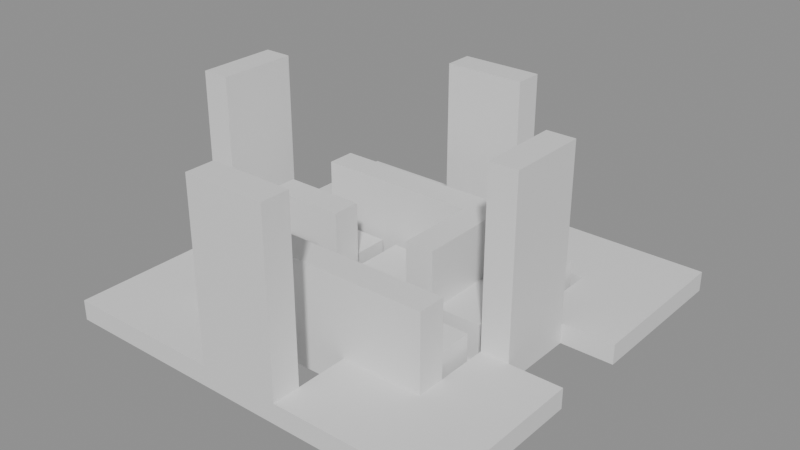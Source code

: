 # Source: building_lego.blend  (saved by Blender 5.0.119; exported with 4.5.12 LTS)
import bpy
from mathutils import Matrix  # noqa: F401  (used for matrix-valued properties, if any)

bpy.ops.wm.read_factory_settings(use_empty=True)
scene = bpy.context.scene
scene.name = 'Scene'

# ---- collections
col_01_paredes_externas = bpy.data.collections.new('01_Paredes_Externas'); scene.collection.children.link(col_01_paredes_externas)
col_02_paredes_internas = bpy.data.collections.new('02_Paredes_Internas'); scene.collection.children.link(col_02_paredes_internas)
col_03_pisos_escadas = bpy.data.collections.new('03_Pisos_Escadas'); scene.collection.children.link(col_03_pisos_escadas)
col_04_moveis_decoracoes = bpy.data.collections.new('04_Moveis_Decoracoes'); scene.collection.children.link(col_04_moveis_decoracoes)

# ---- materials (node trees are filled in below, after node groups)
mat_mat_parede_externa = bpy.data.materials.new('Mat_Parede_Externa')
mat_mat_parede_interna = bpy.data.materials.new('Mat_Parede_Interna')
mat_mat_pisos = bpy.data.materials.new('Mat_Pisos')
mat_mat_moveis = bpy.data.materials.new('Mat_Moveis')

# ---- material node trees
mat_mat_parede_externa.use_nodes = True; mat_mat_parede_externa.node_tree.nodes.clear()
_N = mat_mat_parede_externa.node_tree.nodes; _L = mat_mat_parede_externa.node_tree.links
n0 = _N.new('ShaderNodeBsdfPrincipled'); n0.name = 'BSDF - Pré-fundamentado'; n0.location = (-200, 100)
n1 = _N.new('ShaderNodeOutputMaterial'); n1.name = 'Saída de material'; n1.location = (200, 100)
_L.new(n0.outputs[0], n1.inputs[0])
n1.is_active_output = True
mat_mat_parede_interna.use_nodes = True; mat_mat_parede_interna.node_tree.nodes.clear()
_N = mat_mat_parede_interna.node_tree.nodes; _L = mat_mat_parede_interna.node_tree.links
n0 = _N.new('ShaderNodeBsdfPrincipled'); n0.name = 'BSDF - Pré-fundamentado'; n0.location = (-200, 100)
n1 = _N.new('ShaderNodeOutputMaterial'); n1.name = 'Saída de material'; n1.location = (200, 100)
_L.new(n0.outputs[0], n1.inputs[0])
n1.is_active_output = True
mat_mat_pisos.use_nodes = True; mat_mat_pisos.node_tree.nodes.clear()
_N = mat_mat_pisos.node_tree.nodes; _L = mat_mat_pisos.node_tree.links
n0 = _N.new('ShaderNodeBsdfPrincipled'); n0.name = 'BSDF - Pré-fundamentado'; n0.location = (-200, 100)
n1 = _N.new('ShaderNodeOutputMaterial'); n1.name = 'Saída de material'; n1.location = (200, 100)
_L.new(n0.outputs[0], n1.inputs[0])
n1.is_active_output = True
mat_mat_moveis.use_nodes = True; mat_mat_moveis.node_tree.nodes.clear()
_N = mat_mat_moveis.node_tree.nodes; _L = mat_mat_moveis.node_tree.links
n0 = _N.new('ShaderNodeBsdfPrincipled'); n0.name = 'BSDF - Pré-fundamentado'; n0.location = (-200, 100)
n1 = _N.new('ShaderNodeOutputMaterial'); n1.name = 'Saída de material'; n1.location = (200, 100)
_L.new(n0.outputs[0], n1.inputs[0])
n1.is_active_output = True

# ---- meshes
me_bloco_battlement_2032_178_z_28 = bpy.data.meshes.new('Bloco_battlement_2032_178_z-28')
me_bloco_battlement_2032_178_z_28.from_pydata([(-0.5, -0.175, -1.2), (0.5, -0.175, -1.2), (0.5, 0.175, -1.2), (-0.5, 0.175, -1.2), (-0.5, -0.175, 1.2), (0.5, -0.175, 1.2), (0.5, 0.175, 1.2), (-0.5, 0.175, 1.2)], [], [(0, 1, 2, 3), (4, 7, 6, 5), (0, 4, 5, 1), (2, 6, 7, 3), (0, 3, 7, 4), (1, 5, 6, 2)])
me_bloco_battlement_2032_178_z_28.materials.append(mat_mat_parede_externa)
me_bloco_battlement_2032_178_z_28.update()
me_bloco_battlement_2032_182_z_28 = bpy.data.meshes.new('Bloco_battlement_2032_182_z-28')
me_bloco_battlement_2032_182_z_28.from_pydata([(-0.5, -0.175, -1.2), (0.5, -0.175, -1.2), (0.5, 0.175, -1.2), (-0.5, 0.175, -1.2), (-0.5, -0.175, 1.2), (0.5, -0.175, 1.2), (0.5, 0.175, 1.2), (-0.5, 0.175, 1.2)], [], [(0, 1, 2, 3), (4, 7, 6, 5), (0, 4, 5, 1), (2, 6, 7, 3), (0, 3, 7, 4), (1, 5, 6, 2)])
me_bloco_battlement_2032_182_z_28.materials.append(mat_mat_parede_externa)
me_bloco_battlement_2032_182_z_28.update()
me_bloco_battlement_2030_180_z_28 = bpy.data.meshes.new('Bloco_battlement_2030_180_z-28')
me_bloco_battlement_2030_180_z_28.from_pydata([(-0.175, -0.5, -1.2), (0.175, -0.5, -1.2), (0.175, 0.5, -1.2), (-0.175, 0.5, -1.2), (-0.175, -0.5, 1.2), (0.175, -0.5, 1.2), (0.175, 0.5, 1.2), (-0.175, 0.5, 1.2)], [], [(0, 1, 2, 3), (4, 7, 6, 5), (0, 4, 5, 1), (2, 6, 7, 3), (0, 3, 7, 4), (1, 5, 6, 2)])
me_bloco_battlement_2030_180_z_28.materials.append(mat_mat_parede_externa)
me_bloco_battlement_2030_180_z_28.update()
me_bloco_battlement_2034_180_z_28 = bpy.data.meshes.new('Bloco_battlement_2034_180_z-28')
me_bloco_battlement_2034_180_z_28.from_pydata([(-0.175, -0.5, -1.2), (0.175, -0.5, -1.2), (0.175, 0.5, -1.2), (-0.175, 0.5, -1.2), (-0.175, -0.5, 1.2), (0.175, -0.5, 1.2), (0.175, 0.5, 1.2), (-0.175, 0.5, 1.2)], [], [(0, 1, 2, 3), (4, 7, 6, 5), (0, 4, 5, 1), (2, 6, 7, 3), (0, 3, 7, 4), (1, 5, 6, 2)])
me_bloco_battlement_2034_180_z_28.materials.append(mat_mat_parede_externa)
me_bloco_battlement_2034_180_z_28.update()
me_bloco_sandstone_wall_2031_179_z_28 = bpy.data.meshes.new('Bloco_sandstone_wall_2031_179_z-28')
me_bloco_sandstone_wall_2031_179_z_28.from_pydata([(-0.5, -0.175, -0.6), (0.5, -0.175, -0.6), (0.5, 0.175, -0.6), (-0.5, 0.175, -0.6), (-0.5, -0.175, 0.6), (0.5, -0.175, 0.6), (0.5, 0.175, 0.6), (-0.5, 0.175, 0.6)], [], [(0, 1, 2, 3), (4, 7, 6, 5), (0, 4, 5, 1), (2, 6, 7, 3), (0, 3, 7, 4), (1, 5, 6, 2)])
me_bloco_sandstone_wall_2031_179_z_28.materials.append(mat_mat_parede_interna)
me_bloco_sandstone_wall_2031_179_z_28.update()
me_bloco_sandstone_wall_2032_179_z_28 = bpy.data.meshes.new('Bloco_sandstone_wall_2032_179_z-28')
me_bloco_sandstone_wall_2032_179_z_28.from_pydata([(-0.5, -0.175, -0.6), (0.5, -0.175, -0.6), (0.5, 0.175, -0.6), (-0.5, 0.175, -0.6), (-0.5, -0.175, 0.6), (0.5, -0.175, 0.6), (0.5, 0.175, 0.6), (-0.5, 0.175, 0.6)], [], [(0, 1, 2, 3), (4, 7, 6, 5), (0, 4, 5, 1), (2, 6, 7, 3), (0, 3, 7, 4), (1, 5, 6, 2)])
me_bloco_sandstone_wall_2032_179_z_28.materials.append(mat_mat_parede_interna)
me_bloco_sandstone_wall_2032_179_z_28.update()
me_bloco_sandstone_wall_2033_179_z_28 = bpy.data.meshes.new('Bloco_sandstone_wall_2033_179_z-28')
me_bloco_sandstone_wall_2033_179_z_28.from_pydata([(-0.5, -0.175, -0.6), (0.5, -0.175, -0.6), (0.5, 0.175, -0.6), (-0.5, 0.175, -0.6), (-0.5, -0.175, 0.6), (0.5, -0.175, 0.6), (0.5, 0.175, 0.6), (-0.5, 0.175, 0.6)], [], [(0, 1, 2, 3), (4, 7, 6, 5), (0, 4, 5, 1), (2, 6, 7, 3), (0, 3, 7, 4), (1, 5, 6, 2)])
me_bloco_sandstone_wall_2033_179_z_28.materials.append(mat_mat_parede_interna)
me_bloco_sandstone_wall_2033_179_z_28.update()
me_bloco_sandstone_wall_2031_180_z_28 = bpy.data.meshes.new('Bloco_sandstone_wall_2031_180_z-28')
me_bloco_sandstone_wall_2031_180_z_28.from_pydata([(-0.5, -0.175, -0.6), (0.5, -0.175, -0.6), (0.5, 0.175, -0.6), (-0.5, 0.175, -0.6), (-0.5, -0.175, 0.6), (0.5, -0.175, 0.6), (0.5, 0.175, 0.6), (-0.5, 0.175, 0.6)], [], [(0, 1, 2, 3), (4, 7, 6, 5), (0, 4, 5, 1), (2, 6, 7, 3), (0, 3, 7, 4), (1, 5, 6, 2)])
me_bloco_sandstone_wall_2031_180_z_28.materials.append(mat_mat_parede_interna)
me_bloco_sandstone_wall_2031_180_z_28.update()
me_bloco_sandstone_wall_2031_181_z_28 = bpy.data.meshes.new('Bloco_sandstone_wall_2031_181_z-28')
me_bloco_sandstone_wall_2031_181_z_28.from_pydata([(-0.5, -0.175, -0.6), (0.5, -0.175, -0.6), (0.5, 0.175, -0.6), (-0.5, 0.175, -0.6), (-0.5, -0.175, 0.6), (0.5, -0.175, 0.6), (0.5, 0.175, 0.6), (-0.5, 0.175, 0.6)], [], [(0, 1, 2, 3), (4, 7, 6, 5), (0, 4, 5, 1), (2, 6, 7, 3), (0, 3, 7, 4), (1, 5, 6, 2)])
me_bloco_sandstone_wall_2031_181_z_28.materials.append(mat_mat_parede_interna)
me_bloco_sandstone_wall_2031_181_z_28.update()
me_bloco_sandstone_wall_2032_181_z_28 = bpy.data.meshes.new('Bloco_sandstone_wall_2032_181_z-28')
me_bloco_sandstone_wall_2032_181_z_28.from_pydata([(-0.5, -0.175, -0.6), (0.5, -0.175, -0.6), (0.5, 0.175, -0.6), (-0.5, 0.175, -0.6), (-0.5, -0.175, 0.6), (0.5, -0.175, 0.6), (0.5, 0.175, 0.6), (-0.5, 0.175, 0.6)], [], [(0, 1, 2, 3), (4, 7, 6, 5), (0, 4, 5, 1), (2, 6, 7, 3), (0, 3, 7, 4), (1, 5, 6, 2)])
me_bloco_sandstone_wall_2032_181_z_28.materials.append(mat_mat_parede_interna)
me_bloco_sandstone_wall_2032_181_z_28.update()
me_bloco_sandstone_wall_2033_181_z_28 = bpy.data.meshes.new('Bloco_sandstone_wall_2033_181_z-28')
me_bloco_sandstone_wall_2033_181_z_28.from_pydata([(-0.5, -0.175, -0.6), (0.5, -0.175, -0.6), (0.5, 0.175, -0.6), (-0.5, 0.175, -0.6), (-0.5, -0.175, 0.6), (0.5, -0.175, 0.6), (0.5, 0.175, 0.6), (-0.5, 0.175, 0.6)], [], [(0, 1, 2, 3), (4, 7, 6, 5), (0, 4, 5, 1), (2, 6, 7, 3), (0, 3, 7, 4), (1, 5, 6, 2)])
me_bloco_sandstone_wall_2033_181_z_28.materials.append(mat_mat_parede_interna)
me_bloco_sandstone_wall_2033_181_z_28.update()
me_bloco_sandstone_wall_2033_180_z_28 = bpy.data.meshes.new('Bloco_sandstone_wall_2033_180_z-28')
me_bloco_sandstone_wall_2033_180_z_28.from_pydata([(-0.175, -0.5, -0.6), (0.175, -0.5, -0.6), (0.175, 0.5, -0.6), (-0.175, 0.5, -0.6), (-0.175, -0.5, 0.6), (0.175, -0.5, 0.6), (0.175, 0.5, 0.6), (-0.175, 0.5, 0.6)], [], [(0, 1, 2, 3), (4, 7, 6, 5), (0, 4, 5, 1), (2, 6, 7, 3), (0, 3, 7, 4), (1, 5, 6, 2)])
me_bloco_sandstone_wall_2033_180_z_28.materials.append(mat_mat_parede_interna)
me_bloco_sandstone_wall_2033_180_z_28.update()
me_piso_glowing_rune_2031_179_z_30 = bpy.data.meshes.new('Piso_glowing_rune_2031_179_z-30')
me_piso_glowing_rune_2031_179_z_30.from_pydata([(-0.5, -0.5, -0.05), (0.5, -0.5, -0.05), (0.5, 0.5, -0.05), (-0.5, 0.5, -0.05), (-0.5, -0.5, 0.05), (0.5, -0.5, 0.05), (0.5, 0.5, 0.05), (-0.5, 0.5, 0.05)], [], [(0, 1, 2, 3), (4, 7, 6, 5), (0, 4, 5, 1), (2, 6, 7, 3), (0, 3, 7, 4), (1, 5, 6, 2)])
me_piso_glowing_rune_2031_179_z_30.materials.append(mat_mat_pisos)
me_piso_glowing_rune_2031_179_z_30.update()
me_piso_marble_floor_2031_179_z_28 = bpy.data.meshes.new('Piso_marble_floor_2031_179_z-28')
me_piso_marble_floor_2031_179_z_28.from_pydata([(-0.5, -0.5, -0.05), (0.5, -0.5, -0.05), (0.5, 0.5, -0.05), (-0.5, 0.5, -0.05), (-0.5, -0.5, 0.05), (0.5, -0.5, 0.05), (0.5, 0.5, 0.05), (-0.5, 0.5, 0.05)], [], [(0, 1, 2, 3), (4, 7, 6, 5), (0, 4, 5, 1), (2, 6, 7, 3), (0, 3, 7, 4), (1, 5, 6, 2)])
me_piso_marble_floor_2031_179_z_28.materials.append(mat_mat_pisos)
me_piso_marble_floor_2031_179_z_28.update()
me_piso_marble_floor_2031_180_z_28 = bpy.data.meshes.new('Piso_marble_floor_2031_180_z-28')
me_piso_marble_floor_2031_180_z_28.from_pydata([(-0.5, -0.5, -0.05), (0.5, -0.5, -0.05), (0.5, 0.5, -0.05), (-0.5, 0.5, -0.05), (-0.5, -0.5, 0.05), (0.5, -0.5, 0.05), (0.5, 0.5, 0.05), (-0.5, 0.5, 0.05)], [], [(0, 1, 2, 3), (4, 7, 6, 5), (0, 4, 5, 1), (2, 6, 7, 3), (0, 3, 7, 4), (1, 5, 6, 2)])
me_piso_marble_floor_2031_180_z_28.materials.append(mat_mat_pisos)
me_piso_marble_floor_2031_180_z_28.update()
me_piso_glowing_rune_2031_181_z_30 = bpy.data.meshes.new('Piso_glowing_rune_2031_181_z-30')
me_piso_glowing_rune_2031_181_z_30.from_pydata([(-0.5, -0.5, -0.05), (0.5, -0.5, -0.05), (0.5, 0.5, -0.05), (-0.5, 0.5, -0.05), (-0.5, -0.5, 0.05), (0.5, -0.5, 0.05), (0.5, 0.5, 0.05), (-0.5, 0.5, 0.05)], [], [(0, 1, 2, 3), (4, 7, 6, 5), (0, 4, 5, 1), (2, 6, 7, 3), (0, 3, 7, 4), (1, 5, 6, 2)])
me_piso_glowing_rune_2031_181_z_30.materials.append(mat_mat_pisos)
me_piso_glowing_rune_2031_181_z_30.update()
me_piso_marble_floor_2031_181_z_28 = bpy.data.meshes.new('Piso_marble_floor_2031_181_z-28')
me_piso_marble_floor_2031_181_z_28.from_pydata([(-0.5, -0.5, -0.05), (0.5, -0.5, -0.05), (0.5, 0.5, -0.05), (-0.5, 0.5, -0.05), (-0.5, -0.5, 0.05), (0.5, -0.5, 0.05), (0.5, 0.5, 0.05), (-0.5, 0.5, 0.05)], [], [(0, 1, 2, 3), (4, 7, 6, 5), (0, 4, 5, 1), (2, 6, 7, 3), (0, 3, 7, 4), (1, 5, 6, 2)])
me_piso_marble_floor_2031_181_z_28.materials.append(mat_mat_pisos)
me_piso_marble_floor_2031_181_z_28.update()
me_piso_marble_floor_2032_179_z_28 = bpy.data.meshes.new('Piso_marble_floor_2032_179_z-28')
me_piso_marble_floor_2032_179_z_28.from_pydata([(-0.5, -0.5, -0.05), (0.5, -0.5, -0.05), (0.5, 0.5, -0.05), (-0.5, 0.5, -0.05), (-0.5, -0.5, 0.05), (0.5, -0.5, 0.05), (0.5, 0.5, 0.05), (-0.5, 0.5, 0.05)], [], [(0, 1, 2, 3), (4, 7, 6, 5), (0, 4, 5, 1), (2, 6, 7, 3), (0, 3, 7, 4), (1, 5, 6, 2)])
me_piso_marble_floor_2032_179_z_28.materials.append(mat_mat_pisos)
me_piso_marble_floor_2032_179_z_28.update()
me_piso_glowing_rune_2033_179_z_30 = bpy.data.meshes.new('Piso_glowing_rune_2033_179_z-30')
me_piso_glowing_rune_2033_179_z_30.from_pydata([(-0.5, -0.5, -0.05), (0.5, -0.5, -0.05), (0.5, 0.5, -0.05), (-0.5, 0.5, -0.05), (-0.5, -0.5, 0.05), (0.5, -0.5, 0.05), (0.5, 0.5, 0.05), (-0.5, 0.5, 0.05)], [], [(0, 1, 2, 3), (4, 7, 6, 5), (0, 4, 5, 1), (2, 6, 7, 3), (0, 3, 7, 4), (1, 5, 6, 2)])
me_piso_glowing_rune_2033_179_z_30.materials.append(mat_mat_pisos)
me_piso_glowing_rune_2033_179_z_30.update()
me_piso_marble_floor_2033_179_z_28 = bpy.data.meshes.new('Piso_marble_floor_2033_179_z-28')
me_piso_marble_floor_2033_179_z_28.from_pydata([(-0.5, -0.5, -0.05), (0.5, -0.5, -0.05), (0.5, 0.5, -0.05), (-0.5, 0.5, -0.05), (-0.5, -0.5, 0.05), (0.5, -0.5, 0.05), (0.5, 0.5, 0.05), (-0.5, 0.5, 0.05)], [], [(0, 1, 2, 3), (4, 7, 6, 5), (0, 4, 5, 1), (2, 6, 7, 3), (0, 3, 7, 4), (1, 5, 6, 2)])
me_piso_marble_floor_2033_179_z_28.materials.append(mat_mat_pisos)
me_piso_marble_floor_2033_179_z_28.update()
me_piso_marble_floor_2032_180_z_28 = bpy.data.meshes.new('Piso_marble_floor_2032_180_z-28')
me_piso_marble_floor_2032_180_z_28.from_pydata([(-0.5, -0.5, -0.05), (0.5, -0.5, -0.05), (0.5, 0.5, -0.05), (-0.5, 0.5, -0.05), (-0.5, -0.5, 0.05), (0.5, -0.5, 0.05), (0.5, 0.5, 0.05), (-0.5, 0.5, 0.05)], [], [(0, 1, 2, 3), (4, 7, 6, 5), (0, 4, 5, 1), (2, 6, 7, 3), (0, 3, 7, 4), (1, 5, 6, 2)])
me_piso_marble_floor_2032_180_z_28.materials.append(mat_mat_pisos)
me_piso_marble_floor_2032_180_z_28.update()
me_piso_marble_floor_2033_180_z_28 = bpy.data.meshes.new('Piso_marble_floor_2033_180_z-28')
me_piso_marble_floor_2033_180_z_28.from_pydata([(-0.5, -0.5, -0.05), (0.5, -0.5, -0.05), (0.5, 0.5, -0.05), (-0.5, 0.5, -0.05), (-0.5, -0.5, 0.05), (0.5, -0.5, 0.05), (0.5, 0.5, 0.05), (-0.5, 0.5, 0.05)], [], [(0, 1, 2, 3), (4, 7, 6, 5), (0, 4, 5, 1), (2, 6, 7, 3), (0, 3, 7, 4), (1, 5, 6, 2)])
me_piso_marble_floor_2033_180_z_28.materials.append(mat_mat_pisos)
me_piso_marble_floor_2033_180_z_28.update()
me_piso_marble_floor_2032_181_z_28 = bpy.data.meshes.new('Piso_marble_floor_2032_181_z-28')
me_piso_marble_floor_2032_181_z_28.from_pydata([(-0.5, -0.5, -0.05), (0.5, -0.5, -0.05), (0.5, 0.5, -0.05), (-0.5, 0.5, -0.05), (-0.5, -0.5, 0.05), (0.5, -0.5, 0.05), (0.5, 0.5, 0.05), (-0.5, 0.5, 0.05)], [], [(0, 1, 2, 3), (4, 7, 6, 5), (0, 4, 5, 1), (2, 6, 7, 3), (0, 3, 7, 4), (1, 5, 6, 2)])
me_piso_marble_floor_2032_181_z_28.materials.append(mat_mat_pisos)
me_piso_marble_floor_2032_181_z_28.update()
me_piso_glowing_rune_2033_181_z_30 = bpy.data.meshes.new('Piso_glowing_rune_2033_181_z-30')
me_piso_glowing_rune_2033_181_z_30.from_pydata([(-0.5, -0.5, -0.05), (0.5, -0.5, -0.05), (0.5, 0.5, -0.05), (-0.5, 0.5, -0.05), (-0.5, -0.5, 0.05), (0.5, -0.5, 0.05), (0.5, 0.5, 0.05), (-0.5, 0.5, 0.05)], [], [(0, 1, 2, 3), (4, 7, 6, 5), (0, 4, 5, 1), (2, 6, 7, 3), (0, 3, 7, 4), (1, 5, 6, 2)])
me_piso_glowing_rune_2033_181_z_30.materials.append(mat_mat_pisos)
me_piso_glowing_rune_2033_181_z_30.update()
me_piso_marble_floor_2033_181_z_28 = bpy.data.meshes.new('Piso_marble_floor_2033_181_z-28')
me_piso_marble_floor_2033_181_z_28.from_pydata([(-0.5, -0.5, -0.05), (0.5, -0.5, -0.05), (0.5, 0.5, -0.05), (-0.5, 0.5, -0.05), (-0.5, -0.5, 0.05), (0.5, -0.5, 0.05), (0.5, 0.5, 0.05), (-0.5, 0.5, 0.05)], [], [(0, 1, 2, 3), (4, 7, 6, 5), (0, 4, 5, 1), (2, 6, 7, 3), (0, 3, 7, 4), (1, 5, 6, 2)])
me_piso_marble_floor_2033_181_z_28.materials.append(mat_mat_pisos)
me_piso_marble_floor_2033_181_z_28.update()
me_degrau_2030_178_z_28 = bpy.data.meshes.new('Degrau_2030_178_z-28')
me_degrau_2030_178_z_28.from_pydata([(-0.5, -0.5, -0.125), (0.5, -0.5, -0.125), (0.5, 0.5, -0.125), (-0.5, 0.5, -0.125), (-0.5, -0.5, 0.125), (0.5, -0.5, 0.125), (0.5, 0.5, 0.125), (-0.5, 0.5, 0.125)], [], [(0, 1, 2, 3), (4, 7, 6, 5), (0, 4, 5, 1), (2, 6, 7, 3), (0, 3, 7, 4), (1, 5, 6, 2)])
me_degrau_2030_178_z_28.materials.append(mat_mat_pisos)
me_degrau_2030_178_z_28.update()
me_degrau_2031_178_z_28 = bpy.data.meshes.new('Degrau_2031_178_z-28')
me_degrau_2031_178_z_28.from_pydata([(-0.5, -0.5, -0.125), (0.5, -0.5, -0.125), (0.5, 0.5, -0.125), (-0.5, 0.5, -0.125), (-0.5, -0.5, 0.125), (0.5, -0.5, 0.125), (0.5, 0.5, 0.125), (-0.5, 0.5, 0.125)], [], [(0, 1, 2, 3), (4, 7, 6, 5), (0, 4, 5, 1), (2, 6, 7, 3), (0, 3, 7, 4), (1, 5, 6, 2)])
me_degrau_2031_178_z_28.materials.append(mat_mat_pisos)
me_degrau_2031_178_z_28.update()
me_degrau_2030_179_z_28 = bpy.data.meshes.new('Degrau_2030_179_z-28')
me_degrau_2030_179_z_28.from_pydata([(-0.5, -0.5, -0.125), (0.5, -0.5, -0.125), (0.5, 0.5, -0.125), (-0.5, 0.5, -0.125), (-0.5, -0.5, 0.125), (0.5, -0.5, 0.125), (0.5, 0.5, 0.125), (-0.5, 0.5, 0.125)], [], [(0, 1, 2, 3), (4, 7, 6, 5), (0, 4, 5, 1), (2, 6, 7, 3), (0, 3, 7, 4), (1, 5, 6, 2)])
me_degrau_2030_179_z_28.materials.append(mat_mat_pisos)
me_degrau_2030_179_z_28.update()
me_degrau_2030_181_z_28 = bpy.data.meshes.new('Degrau_2030_181_z-28')
me_degrau_2030_181_z_28.from_pydata([(-0.5, -0.5, -0.125), (0.5, -0.5, -0.125), (0.5, 0.5, -0.125), (-0.5, 0.5, -0.125), (-0.5, -0.5, 0.125), (0.5, -0.5, 0.125), (0.5, 0.5, 0.125), (-0.5, 0.5, 0.125)], [], [(0, 1, 2, 3), (4, 7, 6, 5), (0, 4, 5, 1), (2, 6, 7, 3), (0, 3, 7, 4), (1, 5, 6, 2)])
me_degrau_2030_181_z_28.materials.append(mat_mat_pisos)
me_degrau_2030_181_z_28.update()
me_degrau_2030_182_z_28 = bpy.data.meshes.new('Degrau_2030_182_z-28')
me_degrau_2030_182_z_28.from_pydata([(-0.5, -0.5, -0.125), (0.5, -0.5, -0.125), (0.5, 0.5, -0.125), (-0.5, 0.5, -0.125), (-0.5, -0.5, 0.125), (0.5, -0.5, 0.125), (0.5, 0.5, 0.125), (-0.5, 0.5, 0.125)], [], [(0, 1, 2, 3), (4, 7, 6, 5), (0, 4, 5, 1), (2, 6, 7, 3), (0, 3, 7, 4), (1, 5, 6, 2)])
me_degrau_2030_182_z_28.materials.append(mat_mat_pisos)
me_degrau_2030_182_z_28.update()
me_degrau_2031_182_z_28 = bpy.data.meshes.new('Degrau_2031_182_z-28')
me_degrau_2031_182_z_28.from_pydata([(-0.5, -0.5, -0.125), (0.5, -0.5, -0.125), (0.5, 0.5, -0.125), (-0.5, 0.5, -0.125), (-0.5, -0.5, 0.125), (0.5, -0.5, 0.125), (0.5, 0.5, 0.125), (-0.5, 0.5, 0.125)], [], [(0, 1, 2, 3), (4, 7, 6, 5), (0, 4, 5, 1), (2, 6, 7, 3), (0, 3, 7, 4), (1, 5, 6, 2)])
me_degrau_2031_182_z_28.materials.append(mat_mat_pisos)
me_degrau_2031_182_z_28.update()
me_degrau_2033_178_z_28 = bpy.data.meshes.new('Degrau_2033_178_z-28')
me_degrau_2033_178_z_28.from_pydata([(-0.5, -0.5, -0.125), (0.5, -0.5, -0.125), (0.5, 0.5, -0.125), (-0.5, 0.5, -0.125), (-0.5, -0.5, 0.125), (0.5, -0.5, 0.125), (0.5, 0.5, 0.125), (-0.5, 0.5, 0.125)], [], [(0, 1, 2, 3), (4, 7, 6, 5), (0, 4, 5, 1), (2, 6, 7, 3), (0, 3, 7, 4), (1, 5, 6, 2)])
me_degrau_2033_178_z_28.materials.append(mat_mat_pisos)
me_degrau_2033_178_z_28.update()
me_degrau_2034_178_z_28 = bpy.data.meshes.new('Degrau_2034_178_z-28')
me_degrau_2034_178_z_28.from_pydata([(-0.5, -0.5, -0.125), (0.5, -0.5, -0.125), (0.5, 0.5, -0.125), (-0.5, 0.5, -0.125), (-0.5, -0.5, 0.125), (0.5, -0.5, 0.125), (0.5, 0.5, 0.125), (-0.5, 0.5, 0.125)], [], [(0, 1, 2, 3), (4, 7, 6, 5), (0, 4, 5, 1), (2, 6, 7, 3), (0, 3, 7, 4), (1, 5, 6, 2)])
me_degrau_2034_178_z_28.materials.append(mat_mat_pisos)
me_degrau_2034_178_z_28.update()
me_degrau_2034_179_z_28 = bpy.data.meshes.new('Degrau_2034_179_z-28')
me_degrau_2034_179_z_28.from_pydata([(-0.5, -0.5, -0.125), (0.5, -0.5, -0.125), (0.5, 0.5, -0.125), (-0.5, 0.5, -0.125), (-0.5, -0.5, 0.125), (0.5, -0.5, 0.125), (0.5, 0.5, 0.125), (-0.5, 0.5, 0.125)], [], [(0, 1, 2, 3), (4, 7, 6, 5), (0, 4, 5, 1), (2, 6, 7, 3), (0, 3, 7, 4), (1, 5, 6, 2)])
me_degrau_2034_179_z_28.materials.append(mat_mat_pisos)
me_degrau_2034_179_z_28.update()
me_degrau_2034_181_z_28 = bpy.data.meshes.new('Degrau_2034_181_z-28')
me_degrau_2034_181_z_28.from_pydata([(-0.5, -0.5, -0.125), (0.5, -0.5, -0.125), (0.5, 0.5, -0.125), (-0.5, 0.5, -0.125), (-0.5, -0.5, 0.125), (0.5, -0.5, 0.125), (0.5, 0.5, 0.125), (-0.5, 0.5, 0.125)], [], [(0, 1, 2, 3), (4, 7, 6, 5), (0, 4, 5, 1), (2, 6, 7, 3), (0, 3, 7, 4), (1, 5, 6, 2)])
me_degrau_2034_181_z_28.materials.append(mat_mat_pisos)
me_degrau_2034_181_z_28.update()
me_degrau_2033_182_z_28 = bpy.data.meshes.new('Degrau_2033_182_z-28')
me_degrau_2033_182_z_28.from_pydata([(-0.5, -0.5, -0.125), (0.5, -0.5, -0.125), (0.5, 0.5, -0.125), (-0.5, 0.5, -0.125), (-0.5, -0.5, 0.125), (0.5, -0.5, 0.125), (0.5, 0.5, 0.125), (-0.5, 0.5, 0.125)], [], [(0, 1, 2, 3), (4, 7, 6, 5), (0, 4, 5, 1), (2, 6, 7, 3), (0, 3, 7, 4), (1, 5, 6, 2)])
me_degrau_2033_182_z_28.materials.append(mat_mat_pisos)
me_degrau_2033_182_z_28.update()
me_degrau_2034_182_z_28 = bpy.data.meshes.new('Degrau_2034_182_z-28')
me_degrau_2034_182_z_28.from_pydata([(-0.5, -0.5, -0.125), (0.5, -0.5, -0.125), (0.5, 0.5, -0.125), (-0.5, 0.5, -0.125), (-0.5, -0.5, 0.125), (0.5, -0.5, 0.125), (0.5, 0.5, 0.125), (-0.5, 0.5, 0.125)], [], [(0, 1, 2, 3), (4, 7, 6, 5), (0, 4, 5, 1), (2, 6, 7, 3), (0, 3, 7, 4), (1, 5, 6, 2)])
me_degrau_2034_182_z_28.materials.append(mat_mat_pisos)
me_degrau_2034_182_z_28.update()
me_movel_no_draw_2031_179_z_28 = bpy.data.meshes.new('Movel_no_draw_2031_179_z-28')
me_movel_no_draw_2031_179_z_28.from_pydata([(-0.4, -0.4, -0.24), (0.4, -0.4, -0.24), (0.4, 0.4, -0.24), (-0.4, 0.4, -0.24), (-0.4, -0.4, 0.24), (0.4, -0.4, 0.24), (0.4, 0.4, 0.24), (-0.4, 0.4, 0.24)], [], [(0, 1, 2, 3), (4, 7, 6, 5), (0, 4, 5, 1), (2, 6, 7, 3), (0, 3, 7, 4), (1, 5, 6, 2)])
me_movel_no_draw_2031_179_z_28.materials.append(mat_mat_moveis)
me_movel_no_draw_2031_179_z_28.update()
me_movel_no_draw_2031_180_z_28 = bpy.data.meshes.new('Movel_no_draw_2031_180_z-28')
me_movel_no_draw_2031_180_z_28.from_pydata([(-0.4, -0.4, -0.24), (0.4, -0.4, -0.24), (0.4, 0.4, -0.24), (-0.4, 0.4, -0.24), (-0.4, -0.4, 0.24), (0.4, -0.4, 0.24), (0.4, 0.4, 0.24), (-0.4, 0.4, 0.24)], [], [(0, 1, 2, 3), (4, 7, 6, 5), (0, 4, 5, 1), (2, 6, 7, 3), (0, 3, 7, 4), (1, 5, 6, 2)])
me_movel_no_draw_2031_180_z_28.materials.append(mat_mat_moveis)
me_movel_no_draw_2031_180_z_28.update()
me_movel_no_draw_2031_181_z_28 = bpy.data.meshes.new('Movel_no_draw_2031_181_z-28')
me_movel_no_draw_2031_181_z_28.from_pydata([(-0.4, -0.4, -0.24), (0.4, -0.4, -0.24), (0.4, 0.4, -0.24), (-0.4, 0.4, -0.24), (-0.4, -0.4, 0.24), (0.4, -0.4, 0.24), (0.4, 0.4, 0.24), (-0.4, 0.4, 0.24)], [], [(0, 1, 2, 3), (4, 7, 6, 5), (0, 4, 5, 1), (2, 6, 7, 3), (0, 3, 7, 4), (1, 5, 6, 2)])
me_movel_no_draw_2031_181_z_28.materials.append(mat_mat_moveis)
me_movel_no_draw_2031_181_z_28.update()
me_movel_no_draw_2032_179_z_28 = bpy.data.meshes.new('Movel_no_draw_2032_179_z-28')
me_movel_no_draw_2032_179_z_28.from_pydata([(-0.4, -0.4, -0.24), (0.4, -0.4, -0.24), (0.4, 0.4, -0.24), (-0.4, 0.4, -0.24), (-0.4, -0.4, 0.24), (0.4, -0.4, 0.24), (0.4, 0.4, 0.24), (-0.4, 0.4, 0.24)], [], [(0, 1, 2, 3), (4, 7, 6, 5), (0, 4, 5, 1), (2, 6, 7, 3), (0, 3, 7, 4), (1, 5, 6, 2)])
me_movel_no_draw_2032_179_z_28.materials.append(mat_mat_moveis)
me_movel_no_draw_2032_179_z_28.update()
me_movel_no_draw_2033_179_z_28 = bpy.data.meshes.new('Movel_no_draw_2033_179_z-28')
me_movel_no_draw_2033_179_z_28.from_pydata([(-0.4, -0.4, -0.24), (0.4, -0.4, -0.24), (0.4, 0.4, -0.24), (-0.4, 0.4, -0.24), (-0.4, -0.4, 0.24), (0.4, -0.4, 0.24), (0.4, 0.4, 0.24), (-0.4, 0.4, 0.24)], [], [(0, 1, 2, 3), (4, 7, 6, 5), (0, 4, 5, 1), (2, 6, 7, 3), (0, 3, 7, 4), (1, 5, 6, 2)])
me_movel_no_draw_2033_179_z_28.materials.append(mat_mat_moveis)
me_movel_no_draw_2033_179_z_28.update()
me_movel_no_draw_2032_180_z_28 = bpy.data.meshes.new('Movel_no_draw_2032_180_z-28')
me_movel_no_draw_2032_180_z_28.from_pydata([(-0.4, -0.4, -0.24), (0.4, -0.4, -0.24), (0.4, 0.4, -0.24), (-0.4, 0.4, -0.24), (-0.4, -0.4, 0.24), (0.4, -0.4, 0.24), (0.4, 0.4, 0.24), (-0.4, 0.4, 0.24)], [], [(0, 1, 2, 3), (4, 7, 6, 5), (0, 4, 5, 1), (2, 6, 7, 3), (0, 3, 7, 4), (1, 5, 6, 2)])
me_movel_no_draw_2032_180_z_28.materials.append(mat_mat_moveis)
me_movel_no_draw_2032_180_z_28.update()
me_movel_no_draw_2033_180_z_28 = bpy.data.meshes.new('Movel_no_draw_2033_180_z-28')
me_movel_no_draw_2033_180_z_28.from_pydata([(-0.4, -0.4, -0.24), (0.4, -0.4, -0.24), (0.4, 0.4, -0.24), (-0.4, 0.4, -0.24), (-0.4, -0.4, 0.24), (0.4, -0.4, 0.24), (0.4, 0.4, 0.24), (-0.4, 0.4, 0.24)], [], [(0, 1, 2, 3), (4, 7, 6, 5), (0, 4, 5, 1), (2, 6, 7, 3), (0, 3, 7, 4), (1, 5, 6, 2)])
me_movel_no_draw_2033_180_z_28.materials.append(mat_mat_moveis)
me_movel_no_draw_2033_180_z_28.update()
me_movel_no_draw_2032_181_z_28 = bpy.data.meshes.new('Movel_no_draw_2032_181_z-28')
me_movel_no_draw_2032_181_z_28.from_pydata([(-0.4, -0.4, -0.24), (0.4, -0.4, -0.24), (0.4, 0.4, -0.24), (-0.4, 0.4, -0.24), (-0.4, -0.4, 0.24), (0.4, -0.4, 0.24), (0.4, 0.4, 0.24), (-0.4, 0.4, 0.24)], [], [(0, 1, 2, 3), (4, 7, 6, 5), (0, 4, 5, 1), (2, 6, 7, 3), (0, 3, 7, 4), (1, 5, 6, 2)])
me_movel_no_draw_2032_181_z_28.materials.append(mat_mat_moveis)
me_movel_no_draw_2032_181_z_28.update()
me_movel_no_draw_2033_181_z_28 = bpy.data.meshes.new('Movel_no_draw_2033_181_z-28')
me_movel_no_draw_2033_181_z_28.from_pydata([(-0.4, -0.4, -0.24), (0.4, -0.4, -0.24), (0.4, 0.4, -0.24), (-0.4, 0.4, -0.24), (-0.4, -0.4, 0.24), (0.4, -0.4, 0.24), (0.4, 0.4, 0.24), (-0.4, 0.4, 0.24)], [], [(0, 1, 2, 3), (4, 7, 6, 5), (0, 4, 5, 1), (2, 6, 7, 3), (0, 3, 7, 4), (1, 5, 6, 2)])
me_movel_no_draw_2033_181_z_28.materials.append(mat_mat_moveis)
me_movel_no_draw_2033_181_z_28.update()

# ---- objects
ob_parede_externa_norte_y178_x2032_2032 = bpy.data.objects.new('Parede_Externa_Norte_Y178_X2032_2032', None)
ob_bloco_battlement_2032_178_z_28 = bpy.data.objects.new('Bloco_battlement_2032_178_z-28', me_bloco_battlement_2032_178_z_28)
ob_parede_externa_sul_y182_x2032_2032 = bpy.data.objects.new('Parede_Externa_Sul_Y182_X2032_2032', None)
ob_bloco_battlement_2032_182_z_28 = bpy.data.objects.new('Bloco_battlement_2032_182_z-28', me_bloco_battlement_2032_182_z_28)
ob_parede_externa_oeste_x2030_y180_180 = bpy.data.objects.new('Parede_Externa_Oeste_X2030_Y180_180', None)
ob_bloco_battlement_2030_180_z_28 = bpy.data.objects.new('Bloco_battlement_2030_180_z-28', me_bloco_battlement_2030_180_z_28)
ob_parede_externa_leste_x2034_y180_180 = bpy.data.objects.new('Parede_Externa_Leste_X2034_Y180_180', None)
ob_bloco_battlement_2034_180_z_28 = bpy.data.objects.new('Bloco_battlement_2034_180_z-28', me_bloco_battlement_2034_180_z_28)
ob_parede_interna_ew_02_y179_x2031_2033 = bpy.data.objects.new('Parede_Interna_EW_02_Y179_X2031_2033', None)
ob_bloco_sandstone_wall_2031_179_z_28 = bpy.data.objects.new('Bloco_sandstone_wall_2031_179_z-28', me_bloco_sandstone_wall_2031_179_z_28)
ob_bloco_sandstone_wall_2032_179_z_28 = bpy.data.objects.new('Bloco_sandstone_wall_2032_179_z-28', me_bloco_sandstone_wall_2032_179_z_28)
ob_bloco_sandstone_wall_2033_179_z_28 = bpy.data.objects.new('Bloco_sandstone_wall_2033_179_z-28', me_bloco_sandstone_wall_2033_179_z_28)
ob_parede_interna_ew_03_y180_x2031_2031 = bpy.data.objects.new('Parede_Interna_EW_03_Y180_X2031_2031', None)
ob_bloco_sandstone_wall_2031_180_z_28 = bpy.data.objects.new('Bloco_sandstone_wall_2031_180_z-28', me_bloco_sandstone_wall_2031_180_z_28)
ob_parede_interna_ew_04_y181_x2031_2033 = bpy.data.objects.new('Parede_Interna_EW_04_Y181_X2031_2033', None)
ob_bloco_sandstone_wall_2031_181_z_28 = bpy.data.objects.new('Bloco_sandstone_wall_2031_181_z-28', me_bloco_sandstone_wall_2031_181_z_28)
ob_bloco_sandstone_wall_2032_181_z_28 = bpy.data.objects.new('Bloco_sandstone_wall_2032_181_z-28', me_bloco_sandstone_wall_2032_181_z_28)
ob_bloco_sandstone_wall_2033_181_z_28 = bpy.data.objects.new('Bloco_sandstone_wall_2033_181_z-28', me_bloco_sandstone_wall_2033_181_z_28)
ob_parede_interna_ns_07_x2033_y180_180 = bpy.data.objects.new('Parede_Interna_NS_07_X2033_Y180_180', None)
ob_bloco_sandstone_wall_2033_180_z_28 = bpy.data.objects.new('Bloco_sandstone_wall_2033_180_z-28', me_bloco_sandstone_wall_2033_180_z_28)
ob_pisos_lajes = bpy.data.objects.new('Pisos_Lajes', None)
ob_piso_glowing_rune_2031_179_z_30 = bpy.data.objects.new('Piso_glowing_rune_2031_179_z-30', me_piso_glowing_rune_2031_179_z_30)
ob_piso_marble_floor_2031_179_z_28 = bpy.data.objects.new('Piso_marble_floor_2031_179_z-28', me_piso_marble_floor_2031_179_z_28)
ob_piso_marble_floor_2031_180_z_28 = bpy.data.objects.new('Piso_marble_floor_2031_180_z-28', me_piso_marble_floor_2031_180_z_28)
ob_piso_glowing_rune_2031_181_z_30 = bpy.data.objects.new('Piso_glowing_rune_2031_181_z-30', me_piso_glowing_rune_2031_181_z_30)
ob_piso_marble_floor_2031_181_z_28 = bpy.data.objects.new('Piso_marble_floor_2031_181_z-28', me_piso_marble_floor_2031_181_z_28)
ob_piso_marble_floor_2032_179_z_28 = bpy.data.objects.new('Piso_marble_floor_2032_179_z-28', me_piso_marble_floor_2032_179_z_28)
ob_piso_glowing_rune_2033_179_z_30 = bpy.data.objects.new('Piso_glowing_rune_2033_179_z-30', me_piso_glowing_rune_2033_179_z_30)
ob_piso_marble_floor_2033_179_z_28 = bpy.data.objects.new('Piso_marble_floor_2033_179_z-28', me_piso_marble_floor_2033_179_z_28)
ob_piso_marble_floor_2032_180_z_28 = bpy.data.objects.new('Piso_marble_floor_2032_180_z-28', me_piso_marble_floor_2032_180_z_28)
ob_piso_marble_floor_2033_180_z_28 = bpy.data.objects.new('Piso_marble_floor_2033_180_z-28', me_piso_marble_floor_2033_180_z_28)
ob_piso_marble_floor_2032_181_z_28 = bpy.data.objects.new('Piso_marble_floor_2032_181_z-28', me_piso_marble_floor_2032_181_z_28)
ob_piso_glowing_rune_2033_181_z_30 = bpy.data.objects.new('Piso_glowing_rune_2033_181_z-30', me_piso_glowing_rune_2033_181_z_30)
ob_piso_marble_floor_2033_181_z_28 = bpy.data.objects.new('Piso_marble_floor_2033_181_z-28', me_piso_marble_floor_2033_181_z_28)
ob_escadas_corrim_os = bpy.data.objects.new('Escadas_Corrimãos', None)
ob_degrau_2030_178_z_28 = bpy.data.objects.new('Degrau_2030_178_z-28', me_degrau_2030_178_z_28)
ob_degrau_2031_178_z_28 = bpy.data.objects.new('Degrau_2031_178_z-28', me_degrau_2031_178_z_28)
ob_degrau_2030_179_z_28 = bpy.data.objects.new('Degrau_2030_179_z-28', me_degrau_2030_179_z_28)
ob_degrau_2030_181_z_28 = bpy.data.objects.new('Degrau_2030_181_z-28', me_degrau_2030_181_z_28)
ob_degrau_2030_182_z_28 = bpy.data.objects.new('Degrau_2030_182_z-28', me_degrau_2030_182_z_28)
ob_degrau_2031_182_z_28 = bpy.data.objects.new('Degrau_2031_182_z-28', me_degrau_2031_182_z_28)
ob_degrau_2033_178_z_28 = bpy.data.objects.new('Degrau_2033_178_z-28', me_degrau_2033_178_z_28)
ob_degrau_2034_178_z_28 = bpy.data.objects.new('Degrau_2034_178_z-28', me_degrau_2034_178_z_28)
ob_degrau_2034_179_z_28 = bpy.data.objects.new('Degrau_2034_179_z-28', me_degrau_2034_179_z_28)
ob_degrau_2034_181_z_28 = bpy.data.objects.new('Degrau_2034_181_z-28', me_degrau_2034_181_z_28)
ob_degrau_2033_182_z_28 = bpy.data.objects.new('Degrau_2033_182_z-28', me_degrau_2033_182_z_28)
ob_degrau_2034_182_z_28 = bpy.data.objects.new('Degrau_2034_182_z-28', me_degrau_2034_182_z_28)
ob_moveis_decoracoes = bpy.data.objects.new('Moveis_Decoracoes', None)
ob_movel_no_draw_2031_179_z_28 = bpy.data.objects.new('Movel_no_draw_2031_179_z-28', me_movel_no_draw_2031_179_z_28)
ob_movel_no_draw_2031_180_z_28 = bpy.data.objects.new('Movel_no_draw_2031_180_z-28', me_movel_no_draw_2031_180_z_28)
ob_movel_no_draw_2031_181_z_28 = bpy.data.objects.new('Movel_no_draw_2031_181_z-28', me_movel_no_draw_2031_181_z_28)
ob_movel_no_draw_2032_179_z_28 = bpy.data.objects.new('Movel_no_draw_2032_179_z-28', me_movel_no_draw_2032_179_z_28)
ob_movel_no_draw_2033_179_z_28 = bpy.data.objects.new('Movel_no_draw_2033_179_z-28', me_movel_no_draw_2033_179_z_28)
ob_movel_no_draw_2032_180_z_28 = bpy.data.objects.new('Movel_no_draw_2032_180_z-28', me_movel_no_draw_2032_180_z_28)
ob_movel_no_draw_2033_180_z_28 = bpy.data.objects.new('Movel_no_draw_2033_180_z-28', me_movel_no_draw_2033_180_z_28)
ob_movel_no_draw_2032_181_z_28 = bpy.data.objects.new('Movel_no_draw_2032_181_z-28', me_movel_no_draw_2032_181_z_28)
ob_movel_no_draw_2033_181_z_28 = bpy.data.objects.new('Movel_no_draw_2033_181_z-28', me_movel_no_draw_2033_181_z_28)

# ---- transforms, parenting, visibility, modifiers, constraints
ob_parede_externa_norte_y178_x2032_2032.location = (0.0, -2.0, 0.24)
ob_parede_externa_norte_y178_x2032_2032.empty_display_type = 'CUBE'
ob_bloco_battlement_2032_178_z_28.parent = ob_parede_externa_norte_y178_x2032_2032
ob_bloco_battlement_2032_178_z_28.matrix_parent_inverse = Matrix(((1.0, -0.0, 0.0, -0.0), (-0.0, 1.0, -0.0, 2.0), (0.0, -0.0, 1.0, -0.24), (-0.0, 0.0, -0.0, 1.0)))
ob_bloco_battlement_2032_178_z_28.location = (0.0, -2.325, 1.44)
ob_parede_externa_sul_y182_x2032_2032.location = (0.0, 2.0, 0.24)
ob_parede_externa_sul_y182_x2032_2032.empty_display_type = 'CUBE'
ob_bloco_battlement_2032_182_z_28.parent = ob_parede_externa_sul_y182_x2032_2032
ob_bloco_battlement_2032_182_z_28.matrix_parent_inverse = Matrix(((1.0, -0.0, 0.0, -0.0), (-0.0, 1.0, -0.0, -2.0), (0.0, -0.0, 1.0, -0.24), (-0.0, 0.0, -0.0, 1.0)))
ob_bloco_battlement_2032_182_z_28.location = (0.0, 1.675, 1.44)
ob_parede_externa_oeste_x2030_y180_180.location = (-2.0, 0.0, 0.24)
ob_parede_externa_oeste_x2030_y180_180.empty_display_type = 'CUBE'
ob_bloco_battlement_2030_180_z_28.parent = ob_parede_externa_oeste_x2030_y180_180
ob_bloco_battlement_2030_180_z_28.matrix_parent_inverse = Matrix(((1.0, -0.0, 0.0, 2.0), (-0.0, 1.0, -0.0, 0.0), (0.0, -0.0, 1.0, -0.24), (-0.0, 0.0, -0.0, 1.0)))
ob_bloco_battlement_2030_180_z_28.location = (-2.325, 0.0, 1.44)
ob_parede_externa_leste_x2034_y180_180.location = (2.0, 0.0, 0.24)
ob_parede_externa_leste_x2034_y180_180.empty_display_type = 'CUBE'
ob_bloco_battlement_2034_180_z_28.parent = ob_parede_externa_leste_x2034_y180_180
ob_bloco_battlement_2034_180_z_28.matrix_parent_inverse = Matrix(((1.0, -0.0, 0.0, -2.0), (-0.0, 1.0, -0.0, 0.0), (0.0, -0.0, 1.0, -0.24), (-0.0, 0.0, -0.0, 1.0)))
ob_bloco_battlement_2034_180_z_28.location = (1.675, 0.0, 1.44)
ob_parede_interna_ew_02_y179_x2031_2033.location = (0.0, -1.0, 0.24)
ob_parede_interna_ew_02_y179_x2031_2033.empty_display_type = 'CUBE'
ob_bloco_sandstone_wall_2031_179_z_28.parent = ob_parede_interna_ew_02_y179_x2031_2033
ob_bloco_sandstone_wall_2031_179_z_28.matrix_parent_inverse = Matrix(((1.0, -0.0, 0.0, -0.0), (-0.0, 1.0, -0.0, 1.0), (0.0, -0.0, 1.0, -0.24), (-0.0, 0.0, -0.0, 1.0)))
ob_bloco_sandstone_wall_2031_179_z_28.location = (-1.0, -1.325, 0.84)
ob_bloco_sandstone_wall_2032_179_z_28.parent = ob_parede_interna_ew_02_y179_x2031_2033
ob_bloco_sandstone_wall_2032_179_z_28.matrix_parent_inverse = Matrix(((1.0, -0.0, 0.0, -0.0), (-0.0, 1.0, -0.0, 1.0), (0.0, -0.0, 1.0, -0.24), (-0.0, 0.0, -0.0, 1.0)))
ob_bloco_sandstone_wall_2032_179_z_28.location = (0.0, -1.325, 0.84)
ob_bloco_sandstone_wall_2033_179_z_28.parent = ob_parede_interna_ew_02_y179_x2031_2033
ob_bloco_sandstone_wall_2033_179_z_28.matrix_parent_inverse = Matrix(((1.0, -0.0, 0.0, -0.0), (-0.0, 1.0, -0.0, 1.0), (0.0, -0.0, 1.0, -0.24), (-0.0, 0.0, -0.0, 1.0)))
ob_bloco_sandstone_wall_2033_179_z_28.location = (1.0, -1.325, 0.84)
ob_parede_interna_ew_03_y180_x2031_2031.location = (-1.0, 0.0, 0.24)
ob_parede_interna_ew_03_y180_x2031_2031.empty_display_type = 'CUBE'
ob_bloco_sandstone_wall_2031_180_z_28.parent = ob_parede_interna_ew_03_y180_x2031_2031
ob_bloco_sandstone_wall_2031_180_z_28.matrix_parent_inverse = Matrix(((1.0, -0.0, 0.0, 1.0), (-0.0, 1.0, -0.0, 0.0), (0.0, -0.0, 1.0, -0.24), (-0.0, 0.0, -0.0, 1.0)))
ob_bloco_sandstone_wall_2031_180_z_28.location = (-1.0, -0.325, 0.84)
ob_parede_interna_ew_04_y181_x2031_2033.location = (0.0, 1.0, 0.24)
ob_parede_interna_ew_04_y181_x2031_2033.empty_display_type = 'CUBE'
ob_bloco_sandstone_wall_2031_181_z_28.parent = ob_parede_interna_ew_04_y181_x2031_2033
ob_bloco_sandstone_wall_2031_181_z_28.matrix_parent_inverse = Matrix(((1.0, -0.0, 0.0, -0.0), (-0.0, 1.0, -0.0, -1.0), (0.0, -0.0, 1.0, -0.24), (-0.0, 0.0, -0.0, 1.0)))
ob_bloco_sandstone_wall_2031_181_z_28.location = (-1.0, 0.675, 0.84)
ob_bloco_sandstone_wall_2032_181_z_28.parent = ob_parede_interna_ew_04_y181_x2031_2033
ob_bloco_sandstone_wall_2032_181_z_28.matrix_parent_inverse = Matrix(((1.0, -0.0, 0.0, -0.0), (-0.0, 1.0, -0.0, -1.0), (0.0, -0.0, 1.0, -0.24), (-0.0, 0.0, -0.0, 1.0)))
ob_bloco_sandstone_wall_2032_181_z_28.location = (0.0, 0.675, 0.84)
ob_bloco_sandstone_wall_2033_181_z_28.parent = ob_parede_interna_ew_04_y181_x2031_2033
ob_bloco_sandstone_wall_2033_181_z_28.matrix_parent_inverse = Matrix(((1.0, -0.0, 0.0, -0.0), (-0.0, 1.0, -0.0, -1.0), (0.0, -0.0, 1.0, -0.24), (-0.0, 0.0, -0.0, 1.0)))
ob_bloco_sandstone_wall_2033_181_z_28.location = (1.0, 0.675, 0.84)
ob_parede_interna_ns_07_x2033_y180_180.location = (1.0, 0.0, 0.24)
ob_parede_interna_ns_07_x2033_y180_180.empty_display_type = 'CUBE'
ob_bloco_sandstone_wall_2033_180_z_28.parent = ob_parede_interna_ns_07_x2033_y180_180
ob_bloco_sandstone_wall_2033_180_z_28.matrix_parent_inverse = Matrix(((1.0, -0.0, 0.0, -1.0), (-0.0, 1.0, -0.0, 0.0), (0.0, -0.0, 1.0, -0.24), (-0.0, 0.0, -0.0, 1.0)))
ob_bloco_sandstone_wall_2033_180_z_28.location = (0.675, 0.0, 0.84)
ob_pisos_lajes.location = (0.0, 0.0, 0.0)
ob_pisos_lajes.empty_display_type = 'CUBE'
ob_piso_glowing_rune_2031_179_z_30.parent = ob_pisos_lajes
ob_piso_glowing_rune_2031_179_z_30.location = (-1.0, -1.0, -0.05)
ob_piso_marble_floor_2031_179_z_28.parent = ob_pisos_lajes
ob_piso_marble_floor_2031_179_z_28.location = (-1.0, -1.0, 0.19)
ob_piso_marble_floor_2031_180_z_28.parent = ob_pisos_lajes
ob_piso_marble_floor_2031_180_z_28.location = (-1.0, 0.0, 0.19)
ob_piso_glowing_rune_2031_181_z_30.parent = ob_pisos_lajes
ob_piso_glowing_rune_2031_181_z_30.location = (-1.0, 1.0, -0.05)
ob_piso_marble_floor_2031_181_z_28.parent = ob_pisos_lajes
ob_piso_marble_floor_2031_181_z_28.location = (-1.0, 1.0, 0.19)
ob_piso_marble_floor_2032_179_z_28.parent = ob_pisos_lajes
ob_piso_marble_floor_2032_179_z_28.location = (0.0, -1.0, 0.19)
ob_piso_glowing_rune_2033_179_z_30.parent = ob_pisos_lajes
ob_piso_glowing_rune_2033_179_z_30.location = (1.0, -1.0, -0.05)
ob_piso_marble_floor_2033_179_z_28.parent = ob_pisos_lajes
ob_piso_marble_floor_2033_179_z_28.location = (1.0, -1.0, 0.19)
ob_piso_marble_floor_2032_180_z_28.parent = ob_pisos_lajes
ob_piso_marble_floor_2032_180_z_28.location = (0.0, 0.0, 0.19)
ob_piso_marble_floor_2033_180_z_28.parent = ob_pisos_lajes
ob_piso_marble_floor_2033_180_z_28.location = (1.0, 0.0, 0.19)
ob_piso_marble_floor_2032_181_z_28.parent = ob_pisos_lajes
ob_piso_marble_floor_2032_181_z_28.location = (0.0, 1.0, 0.19)
ob_piso_glowing_rune_2033_181_z_30.parent = ob_pisos_lajes
ob_piso_glowing_rune_2033_181_z_30.location = (1.0, 1.0, -0.05)
ob_piso_marble_floor_2033_181_z_28.parent = ob_pisos_lajes
ob_piso_marble_floor_2033_181_z_28.location = (1.0, 1.0, 0.19)
ob_escadas_corrim_os.location = (0.0, 0.0, 0.0)
ob_escadas_corrim_os.empty_display_type = 'CUBE'
ob_degrau_2030_178_z_28.parent = ob_escadas_corrim_os
ob_degrau_2030_178_z_28.location = (-2.0, -2.0, 0.365)
ob_degrau_2031_178_z_28.parent = ob_escadas_corrim_os
ob_degrau_2031_178_z_28.location = (-1.0, -2.0, 0.365)
ob_degrau_2030_179_z_28.parent = ob_escadas_corrim_os
ob_degrau_2030_179_z_28.location = (-2.0, -1.0, 0.365)
ob_degrau_2030_181_z_28.parent = ob_escadas_corrim_os
ob_degrau_2030_181_z_28.location = (-2.0, 1.0, 0.365)
ob_degrau_2030_182_z_28.parent = ob_escadas_corrim_os
ob_degrau_2030_182_z_28.location = (-2.0, 2.0, 0.365)
ob_degrau_2031_182_z_28.parent = ob_escadas_corrim_os
ob_degrau_2031_182_z_28.location = (-1.0, 2.0, 0.365)
ob_degrau_2033_178_z_28.parent = ob_escadas_corrim_os
ob_degrau_2033_178_z_28.location = (1.0, -2.0, 0.365)
ob_degrau_2034_178_z_28.parent = ob_escadas_corrim_os
ob_degrau_2034_178_z_28.location = (2.0, -2.0, 0.365)
ob_degrau_2034_179_z_28.parent = ob_escadas_corrim_os
ob_degrau_2034_179_z_28.location = (2.0, -1.0, 0.365)
ob_degrau_2034_181_z_28.parent = ob_escadas_corrim_os
ob_degrau_2034_181_z_28.location = (2.0, 1.0, 0.365)
ob_degrau_2033_182_z_28.parent = ob_escadas_corrim_os
ob_degrau_2033_182_z_28.location = (1.0, 2.0, 0.365)
ob_degrau_2034_182_z_28.parent = ob_escadas_corrim_os
ob_degrau_2034_182_z_28.location = (2.0, 2.0, 0.365)
ob_moveis_decoracoes.location = (0.0, 0.0, 0.0)
ob_moveis_decoracoes.empty_display_type = 'CUBE'
ob_movel_no_draw_2031_179_z_28.parent = ob_moveis_decoracoes
ob_movel_no_draw_2031_179_z_28.location = (-1.0, -1.0, 0.48)
ob_movel_no_draw_2031_180_z_28.parent = ob_moveis_decoracoes
ob_movel_no_draw_2031_180_z_28.location = (-1.0, 0.0, 0.48)
ob_movel_no_draw_2031_181_z_28.parent = ob_moveis_decoracoes
ob_movel_no_draw_2031_181_z_28.location = (-1.0, 1.0, 0.48)
ob_movel_no_draw_2032_179_z_28.parent = ob_moveis_decoracoes
ob_movel_no_draw_2032_179_z_28.location = (0.0, -1.0, 0.48)
ob_movel_no_draw_2033_179_z_28.parent = ob_moveis_decoracoes
ob_movel_no_draw_2033_179_z_28.location = (1.0, -1.0, 0.48)
ob_movel_no_draw_2032_180_z_28.parent = ob_moveis_decoracoes
ob_movel_no_draw_2032_180_z_28.location = (0.0, 0.0, 0.48)
ob_movel_no_draw_2033_180_z_28.parent = ob_moveis_decoracoes
ob_movel_no_draw_2033_180_z_28.location = (1.0, 0.0, 0.48)
ob_movel_no_draw_2032_181_z_28.parent = ob_moveis_decoracoes
ob_movel_no_draw_2032_181_z_28.location = (0.0, 1.0, 0.48)
ob_movel_no_draw_2033_181_z_28.parent = ob_moveis_decoracoes
ob_movel_no_draw_2033_181_z_28.location = (1.0, 1.0, 0.48)

# ---- collection membership
col_01_paredes_externas.objects.link(ob_parede_externa_norte_y178_x2032_2032)
col_01_paredes_externas.objects.link(ob_bloco_battlement_2032_178_z_28)
col_01_paredes_externas.objects.link(ob_parede_externa_sul_y182_x2032_2032)
col_01_paredes_externas.objects.link(ob_bloco_battlement_2032_182_z_28)
col_01_paredes_externas.objects.link(ob_parede_externa_oeste_x2030_y180_180)
col_01_paredes_externas.objects.link(ob_bloco_battlement_2030_180_z_28)
col_01_paredes_externas.objects.link(ob_parede_externa_leste_x2034_y180_180)
col_01_paredes_externas.objects.link(ob_bloco_battlement_2034_180_z_28)
col_02_paredes_internas.objects.link(ob_parede_interna_ew_02_y179_x2031_2033)
col_02_paredes_internas.objects.link(ob_bloco_sandstone_wall_2031_179_z_28)
col_02_paredes_internas.objects.link(ob_bloco_sandstone_wall_2032_179_z_28)
col_02_paredes_internas.objects.link(ob_bloco_sandstone_wall_2033_179_z_28)
col_02_paredes_internas.objects.link(ob_parede_interna_ew_03_y180_x2031_2031)
col_02_paredes_internas.objects.link(ob_bloco_sandstone_wall_2031_180_z_28)
col_02_paredes_internas.objects.link(ob_parede_interna_ew_04_y181_x2031_2033)
col_02_paredes_internas.objects.link(ob_bloco_sandstone_wall_2031_181_z_28)
col_02_paredes_internas.objects.link(ob_bloco_sandstone_wall_2032_181_z_28)
col_02_paredes_internas.objects.link(ob_bloco_sandstone_wall_2033_181_z_28)
col_02_paredes_internas.objects.link(ob_parede_interna_ns_07_x2033_y180_180)
col_02_paredes_internas.objects.link(ob_bloco_sandstone_wall_2033_180_z_28)
col_03_pisos_escadas.objects.link(ob_pisos_lajes)
col_03_pisos_escadas.objects.link(ob_piso_glowing_rune_2031_179_z_30)
col_03_pisos_escadas.objects.link(ob_piso_marble_floor_2031_179_z_28)
col_03_pisos_escadas.objects.link(ob_piso_marble_floor_2031_180_z_28)
col_03_pisos_escadas.objects.link(ob_piso_glowing_rune_2031_181_z_30)
col_03_pisos_escadas.objects.link(ob_piso_marble_floor_2031_181_z_28)
col_03_pisos_escadas.objects.link(ob_piso_marble_floor_2032_179_z_28)
col_03_pisos_escadas.objects.link(ob_piso_glowing_rune_2033_179_z_30)
col_03_pisos_escadas.objects.link(ob_piso_marble_floor_2033_179_z_28)
col_03_pisos_escadas.objects.link(ob_piso_marble_floor_2032_180_z_28)
col_03_pisos_escadas.objects.link(ob_piso_marble_floor_2033_180_z_28)
col_03_pisos_escadas.objects.link(ob_piso_marble_floor_2032_181_z_28)
col_03_pisos_escadas.objects.link(ob_piso_glowing_rune_2033_181_z_30)
col_03_pisos_escadas.objects.link(ob_piso_marble_floor_2033_181_z_28)
col_03_pisos_escadas.objects.link(ob_escadas_corrim_os)
col_03_pisos_escadas.objects.link(ob_degrau_2030_178_z_28)
col_03_pisos_escadas.objects.link(ob_degrau_2031_178_z_28)
col_03_pisos_escadas.objects.link(ob_degrau_2030_179_z_28)
col_03_pisos_escadas.objects.link(ob_degrau_2030_181_z_28)
col_03_pisos_escadas.objects.link(ob_degrau_2030_182_z_28)
col_03_pisos_escadas.objects.link(ob_degrau_2031_182_z_28)
col_03_pisos_escadas.objects.link(ob_degrau_2033_178_z_28)
col_03_pisos_escadas.objects.link(ob_degrau_2034_178_z_28)
col_03_pisos_escadas.objects.link(ob_degrau_2034_179_z_28)
col_03_pisos_escadas.objects.link(ob_degrau_2034_181_z_28)
col_03_pisos_escadas.objects.link(ob_degrau_2033_182_z_28)
col_03_pisos_escadas.objects.link(ob_degrau_2034_182_z_28)
col_04_moveis_decoracoes.objects.link(ob_moveis_decoracoes)
col_04_moveis_decoracoes.objects.link(ob_movel_no_draw_2031_179_z_28)
col_04_moveis_decoracoes.objects.link(ob_movel_no_draw_2031_180_z_28)
col_04_moveis_decoracoes.objects.link(ob_movel_no_draw_2031_181_z_28)
col_04_moveis_decoracoes.objects.link(ob_movel_no_draw_2032_179_z_28)
col_04_moveis_decoracoes.objects.link(ob_movel_no_draw_2033_179_z_28)
col_04_moveis_decoracoes.objects.link(ob_movel_no_draw_2032_180_z_28)
col_04_moveis_decoracoes.objects.link(ob_movel_no_draw_2033_180_z_28)
col_04_moveis_decoracoes.objects.link(ob_movel_no_draw_2032_181_z_28)
col_04_moveis_decoracoes.objects.link(ob_movel_no_draw_2033_181_z_28)

# ---- scene / render settings (as saved in the file)
scene.frame_start = 1; scene.frame_end = 250; scene.frame_set(1)
scene.render.engine = 'BLENDER_EEVEE_NEXT'
scene.render.bake_bias = 0.0
scene.render.bake_samples = 0
scene.cycles.sampling_pattern = 'TABULATED_SOBOL'
scene.eevee.use_volume_custom_range = False
bpy.context.view_layer.update()

# ---- added for rendering (the .blend has no active camera and no usable light): camera, sun + grey world if the file has none
cam_auto = bpy.data.cameras.new('AutoCamera')
cam_auto.lens = 50.0
cam_auto.sensor_width = 36.0
cam_auto.clip_end = 1000.0
ob_auto_camera = bpy.data.objects.new('AutoCamera', cam_auto)
scene.collection.objects.link(ob_auto_camera)
ob_auto_camera.location = (7.01633, -8.41959, 6.88306)
ob_auto_camera.rotation_euler = (1.09748, -7.21219e-08, 0.694738)
scene.camera = ob_auto_camera
light_auto_sun = bpy.data.lights.new('AutoSun', 'SUN')
light_auto_sun.energy = 3.0
light_auto_sun.angle = 0.0523599
ob_auto_sun = bpy.data.objects.new('AutoSun', light_auto_sun)
scene.collection.objects.link(ob_auto_sun)
ob_auto_sun.rotation_euler = (0.872665, 0.174533, 0.523599)
if scene.world is None:
    world_auto = bpy.data.worlds.new('AutoWorld')
    world_auto.color = (0.3, 0.3, 0.3)
    scene.world = world_auto
bpy.context.view_layer.update()
